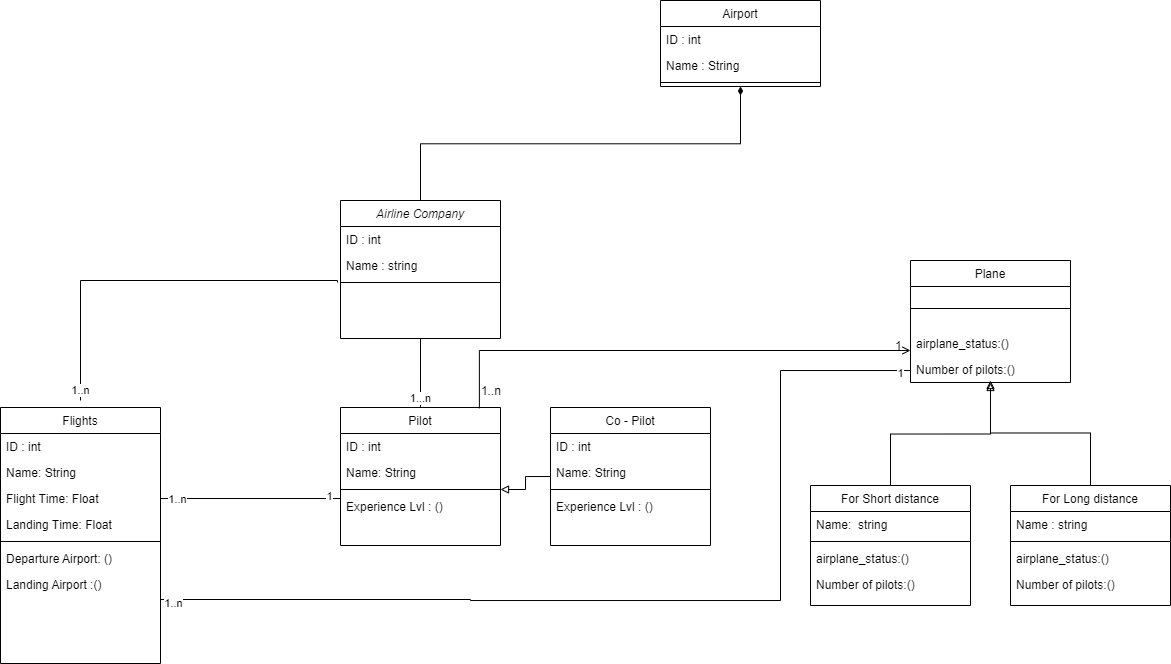

The diagram above was exported from draw.io. Its source (the exported page's mxGraphModel, read from the mxfile embedded in the PNG):
<mxGraphModel dx="1640" dy="435" grid="1" gridSize="10" guides="1" tooltips="1" connect="1" arrows="1" fold="1" page="1" pageScale="1" pageWidth="827" pageHeight="1169" math="0" shadow="0">
  <root>
    <mxCell id="WIyWlLk6GJQsqaUBKTNV-0" />
    <mxCell id="WIyWlLk6GJQsqaUBKTNV-1" parent="WIyWlLk6GJQsqaUBKTNV-0" />
    <mxCell id="zkfFHV4jXpPFQw0GAbJ--0" value="Airline Company" style="swimlane;fontStyle=2;align=center;verticalAlign=top;childLayout=stackLayout;horizontal=1;startSize=26;horizontalStack=0;resizeParent=1;resizeLast=0;collapsible=1;marginBottom=0;rounded=0;shadow=0;strokeWidth=1;" parent="WIyWlLk6GJQsqaUBKTNV-1" vertex="1">
      <mxGeometry x="-100" y="240" width="160" height="138" as="geometry">
        <mxRectangle x="230" y="140" width="160" height="26" as="alternateBounds" />
      </mxGeometry>
    </mxCell>
    <mxCell id="zkfFHV4jXpPFQw0GAbJ--1" value="ID : int" style="text;align=left;verticalAlign=top;spacingLeft=4;spacingRight=4;overflow=hidden;rotatable=0;points=[[0,0.5],[1,0.5]];portConstraint=eastwest;" parent="zkfFHV4jXpPFQw0GAbJ--0" vertex="1">
      <mxGeometry y="26" width="160" height="26" as="geometry" />
    </mxCell>
    <mxCell id="CE3CKTvM9cyNpRhJynVp-0" value="Name : string" style="text;align=left;verticalAlign=top;spacingLeft=4;spacingRight=4;overflow=hidden;rotatable=0;points=[[0,0.5],[1,0.5]];portConstraint=eastwest;" vertex="1" parent="zkfFHV4jXpPFQw0GAbJ--0">
      <mxGeometry y="52" width="160" height="26" as="geometry" />
    </mxCell>
    <mxCell id="zkfFHV4jXpPFQw0GAbJ--4" value="" style="line;html=1;strokeWidth=1;align=left;verticalAlign=middle;spacingTop=-1;spacingLeft=3;spacingRight=3;rotatable=0;labelPosition=right;points=[];portConstraint=eastwest;" parent="zkfFHV4jXpPFQw0GAbJ--0" vertex="1">
      <mxGeometry y="78" width="160" height="8" as="geometry" />
    </mxCell>
    <mxCell id="zkfFHV4jXpPFQw0GAbJ--6" value="Pilot" style="swimlane;fontStyle=0;align=center;verticalAlign=top;childLayout=stackLayout;horizontal=1;startSize=26;horizontalStack=0;resizeParent=1;resizeLast=0;collapsible=1;marginBottom=0;rounded=0;shadow=0;strokeWidth=1;" parent="WIyWlLk6GJQsqaUBKTNV-1" vertex="1">
      <mxGeometry x="-100" y="447" width="160" height="138" as="geometry">
        <mxRectangle x="130" y="380" width="160" height="26" as="alternateBounds" />
      </mxGeometry>
    </mxCell>
    <mxCell id="zkfFHV4jXpPFQw0GAbJ--7" value="ID : int" style="text;align=left;verticalAlign=top;spacingLeft=4;spacingRight=4;overflow=hidden;rotatable=0;points=[[0,0.5],[1,0.5]];portConstraint=eastwest;" parent="zkfFHV4jXpPFQw0GAbJ--6" vertex="1">
      <mxGeometry y="26" width="160" height="26" as="geometry" />
    </mxCell>
    <mxCell id="zkfFHV4jXpPFQw0GAbJ--8" value="Name: String" style="text;align=left;verticalAlign=top;spacingLeft=4;spacingRight=4;overflow=hidden;rotatable=0;points=[[0,0.5],[1,0.5]];portConstraint=eastwest;rounded=0;shadow=0;html=0;" parent="zkfFHV4jXpPFQw0GAbJ--6" vertex="1">
      <mxGeometry y="52" width="160" height="26" as="geometry" />
    </mxCell>
    <mxCell id="zkfFHV4jXpPFQw0GAbJ--9" value="" style="line;html=1;strokeWidth=1;align=left;verticalAlign=middle;spacingTop=-1;spacingLeft=3;spacingRight=3;rotatable=0;labelPosition=right;points=[];portConstraint=eastwest;" parent="zkfFHV4jXpPFQw0GAbJ--6" vertex="1">
      <mxGeometry y="78" width="160" height="8" as="geometry" />
    </mxCell>
    <mxCell id="CE3CKTvM9cyNpRhJynVp-41" value="Experience Lvl : ()" style="text;align=left;verticalAlign=top;spacingLeft=4;spacingRight=4;overflow=hidden;rotatable=0;points=[[0,0.5],[1,0.5]];portConstraint=eastwest;rounded=0;shadow=0;html=0;" vertex="1" parent="zkfFHV4jXpPFQw0GAbJ--6">
      <mxGeometry y="86" width="160" height="26" as="geometry" />
    </mxCell>
    <mxCell id="zkfFHV4jXpPFQw0GAbJ--12" value="" style="endArrow=none;endSize=10;endFill=0;shadow=0;strokeWidth=1;rounded=0;edgeStyle=elbowEdgeStyle;elbow=vertical;" parent="WIyWlLk6GJQsqaUBKTNV-1" source="zkfFHV4jXpPFQw0GAbJ--6" target="zkfFHV4jXpPFQw0GAbJ--0" edge="1">
      <mxGeometry width="160" relative="1" as="geometry">
        <mxPoint x="200" y="203" as="sourcePoint" />
        <mxPoint x="200" y="203" as="targetPoint" />
      </mxGeometry>
    </mxCell>
    <mxCell id="CE3CKTvM9cyNpRhJynVp-16" value="1...n" style="edgeLabel;html=1;align=center;verticalAlign=middle;resizable=0;points=[];" vertex="1" connectable="0" parent="zkfFHV4jXpPFQw0GAbJ--12">
      <mxGeometry x="-0.7231" relative="1" as="geometry">
        <mxPoint as="offset" />
      </mxGeometry>
    </mxCell>
    <mxCell id="zkfFHV4jXpPFQw0GAbJ--13" value="Airport" style="swimlane;fontStyle=0;align=center;verticalAlign=top;childLayout=stackLayout;horizontal=1;startSize=26;horizontalStack=0;resizeParent=1;resizeLast=0;collapsible=1;marginBottom=0;rounded=0;shadow=0;strokeWidth=1;" parent="WIyWlLk6GJQsqaUBKTNV-1" vertex="1">
      <mxGeometry x="220" y="40" width="160" height="86" as="geometry">
        <mxRectangle x="340" y="380" width="170" height="26" as="alternateBounds" />
      </mxGeometry>
    </mxCell>
    <mxCell id="zkfFHV4jXpPFQw0GAbJ--14" value="ID : int" style="text;align=left;verticalAlign=top;spacingLeft=4;spacingRight=4;overflow=hidden;rotatable=0;points=[[0,0.5],[1,0.5]];portConstraint=eastwest;" parent="zkfFHV4jXpPFQw0GAbJ--13" vertex="1">
      <mxGeometry y="26" width="160" height="26" as="geometry" />
    </mxCell>
    <mxCell id="CE3CKTvM9cyNpRhJynVp-2" value="Name : String" style="text;align=left;verticalAlign=top;spacingLeft=4;spacingRight=4;overflow=hidden;rotatable=0;points=[[0,0.5],[1,0.5]];portConstraint=eastwest;" vertex="1" parent="zkfFHV4jXpPFQw0GAbJ--13">
      <mxGeometry y="52" width="160" height="26" as="geometry" />
    </mxCell>
    <mxCell id="zkfFHV4jXpPFQw0GAbJ--15" value="" style="line;html=1;strokeWidth=1;align=left;verticalAlign=middle;spacingTop=-1;spacingLeft=3;spacingRight=3;rotatable=0;labelPosition=right;points=[];portConstraint=eastwest;" parent="zkfFHV4jXpPFQw0GAbJ--13" vertex="1">
      <mxGeometry y="78" width="160" height="8" as="geometry" />
    </mxCell>
    <mxCell id="zkfFHV4jXpPFQw0GAbJ--16" value="" style="endArrow=none;endFill=0;shadow=0;strokeWidth=1;rounded=0;edgeStyle=elbowEdgeStyle;elbow=vertical;startArrow=diamondThin;startFill=1;" parent="WIyWlLk6GJQsqaUBKTNV-1" source="zkfFHV4jXpPFQw0GAbJ--13" target="zkfFHV4jXpPFQw0GAbJ--0" edge="1">
      <mxGeometry width="160" relative="1" as="geometry">
        <mxPoint x="210" y="373" as="sourcePoint" />
        <mxPoint x="310" y="271" as="targetPoint" />
      </mxGeometry>
    </mxCell>
    <mxCell id="zkfFHV4jXpPFQw0GAbJ--17" value="Plane" style="swimlane;fontStyle=0;align=center;verticalAlign=top;childLayout=stackLayout;horizontal=1;startSize=26;horizontalStack=0;resizeParent=1;resizeLast=0;collapsible=1;marginBottom=0;rounded=0;shadow=0;strokeWidth=1;" parent="WIyWlLk6GJQsqaUBKTNV-1" vertex="1">
      <mxGeometry x="470" y="300" width="160" height="122" as="geometry">
        <mxRectangle x="550" y="140" width="160" height="26" as="alternateBounds" />
      </mxGeometry>
    </mxCell>
    <mxCell id="zkfFHV4jXpPFQw0GAbJ--23" value="" style="line;html=1;strokeWidth=1;align=left;verticalAlign=middle;spacingTop=-1;spacingLeft=3;spacingRight=3;rotatable=0;labelPosition=right;points=[];portConstraint=eastwest;" parent="zkfFHV4jXpPFQw0GAbJ--17" vertex="1">
      <mxGeometry y="26" width="160" height="44" as="geometry" />
    </mxCell>
    <mxCell id="CE3CKTvM9cyNpRhJynVp-12" value="airplane_status:()" style="text;align=left;verticalAlign=top;spacingLeft=4;spacingRight=4;overflow=hidden;rotatable=0;points=[[0,0.5],[1,0.5]];portConstraint=eastwest;" vertex="1" parent="zkfFHV4jXpPFQw0GAbJ--17">
      <mxGeometry y="70" width="160" height="26" as="geometry" />
    </mxCell>
    <mxCell id="CE3CKTvM9cyNpRhJynVp-45" value="Number of pilots:()" style="text;align=left;verticalAlign=top;spacingLeft=4;spacingRight=4;overflow=hidden;rotatable=0;points=[[0,0.5],[1,0.5]];portConstraint=eastwest;" vertex="1" parent="zkfFHV4jXpPFQw0GAbJ--17">
      <mxGeometry y="96" width="160" height="26" as="geometry" />
    </mxCell>
    <mxCell id="zkfFHV4jXpPFQw0GAbJ--26" value="" style="endArrow=open;shadow=0;strokeWidth=1;rounded=0;endFill=1;edgeStyle=elbowEdgeStyle;elbow=vertical;exitX=0.868;exitY=0.006;exitDx=0;exitDy=0;exitPerimeter=0;" parent="WIyWlLk6GJQsqaUBKTNV-1" source="zkfFHV4jXpPFQw0GAbJ--6" target="zkfFHV4jXpPFQw0GAbJ--17" edge="1">
      <mxGeometry x="0.5" y="41" relative="1" as="geometry">
        <mxPoint x="40" y="440" as="sourcePoint" />
        <mxPoint x="540" y="192" as="targetPoint" />
        <mxPoint x="-40" y="32" as="offset" />
        <Array as="points">
          <mxPoint x="370" y="390" />
          <mxPoint x="160" y="400" />
          <mxPoint x="200" y="400" />
          <mxPoint x="170" y="450" />
          <mxPoint x="400" y="390" />
          <mxPoint x="390" y="530" />
        </Array>
      </mxGeometry>
    </mxCell>
    <mxCell id="zkfFHV4jXpPFQw0GAbJ--27" value="1..n" style="resizable=0;align=left;verticalAlign=bottom;labelBackgroundColor=none;fontSize=12;" parent="zkfFHV4jXpPFQw0GAbJ--26" connectable="0" vertex="1">
      <mxGeometry x="-1" relative="1" as="geometry">
        <mxPoint y="-8" as="offset" />
      </mxGeometry>
    </mxCell>
    <mxCell id="zkfFHV4jXpPFQw0GAbJ--28" value="1" style="resizable=0;align=right;verticalAlign=bottom;labelBackgroundColor=none;fontSize=12;" parent="zkfFHV4jXpPFQw0GAbJ--26" connectable="0" vertex="1">
      <mxGeometry x="1" relative="1" as="geometry">
        <mxPoint x="-7" y="4" as="offset" />
      </mxGeometry>
    </mxCell>
    <mxCell id="CE3CKTvM9cyNpRhJynVp-10" style="edgeStyle=orthogonalEdgeStyle;rounded=0;orthogonalLoop=1;jettySize=auto;html=1;exitX=0.5;exitY=0;exitDx=0;exitDy=0;entryX=0.5;entryY=1;entryDx=0;entryDy=0;startArrow=none;startFill=0;endArrow=block;endFill=0;" edge="1" parent="WIyWlLk6GJQsqaUBKTNV-1" source="CE3CKTvM9cyNpRhJynVp-4" target="zkfFHV4jXpPFQw0GAbJ--17">
      <mxGeometry relative="1" as="geometry" />
    </mxCell>
    <mxCell id="CE3CKTvM9cyNpRhJynVp-4" value="For Short distance" style="swimlane;fontStyle=0;align=center;verticalAlign=top;childLayout=stackLayout;horizontal=1;startSize=26;horizontalStack=0;resizeParent=1;resizeLast=0;collapsible=1;marginBottom=0;rounded=0;shadow=0;strokeWidth=1;" vertex="1" parent="WIyWlLk6GJQsqaUBKTNV-1">
      <mxGeometry x="370" y="525" width="160" height="120" as="geometry">
        <mxRectangle x="550" y="140" width="160" height="26" as="alternateBounds" />
      </mxGeometry>
    </mxCell>
    <mxCell id="CE3CKTvM9cyNpRhJynVp-5" value="Name:  string" style="text;align=left;verticalAlign=top;spacingLeft=4;spacingRight=4;overflow=hidden;rotatable=0;points=[[0,0.5],[1,0.5]];portConstraint=eastwest;" vertex="1" parent="CE3CKTvM9cyNpRhJynVp-4">
      <mxGeometry y="26" width="160" height="26" as="geometry" />
    </mxCell>
    <mxCell id="CE3CKTvM9cyNpRhJynVp-6" value="" style="line;html=1;strokeWidth=1;align=left;verticalAlign=middle;spacingTop=-1;spacingLeft=3;spacingRight=3;rotatable=0;labelPosition=right;points=[];portConstraint=eastwest;" vertex="1" parent="CE3CKTvM9cyNpRhJynVp-4">
      <mxGeometry y="52" width="160" height="8" as="geometry" />
    </mxCell>
    <mxCell id="CE3CKTvM9cyNpRhJynVp-13" value="airplane_status:()" style="text;align=left;verticalAlign=top;spacingLeft=4;spacingRight=4;overflow=hidden;rotatable=0;points=[[0,0.5],[1,0.5]];portConstraint=eastwest;" vertex="1" parent="CE3CKTvM9cyNpRhJynVp-4">
      <mxGeometry y="60" width="160" height="26" as="geometry" />
    </mxCell>
    <mxCell id="CE3CKTvM9cyNpRhJynVp-43" value="Number of pilots:()" style="text;align=left;verticalAlign=top;spacingLeft=4;spacingRight=4;overflow=hidden;rotatable=0;points=[[0,0.5],[1,0.5]];portConstraint=eastwest;" vertex="1" parent="CE3CKTvM9cyNpRhJynVp-4">
      <mxGeometry y="86" width="160" height="26" as="geometry" />
    </mxCell>
    <mxCell id="CE3CKTvM9cyNpRhJynVp-11" style="edgeStyle=orthogonalEdgeStyle;rounded=0;orthogonalLoop=1;jettySize=auto;html=1;exitX=0.5;exitY=0;exitDx=0;exitDy=0;startArrow=none;startFill=0;endArrow=block;endFill=0;" edge="1" parent="WIyWlLk6GJQsqaUBKTNV-1" source="CE3CKTvM9cyNpRhJynVp-7">
      <mxGeometry relative="1" as="geometry">
        <mxPoint x="550" y="420" as="targetPoint" />
      </mxGeometry>
    </mxCell>
    <mxCell id="CE3CKTvM9cyNpRhJynVp-7" value="For Long distance" style="swimlane;fontStyle=0;align=center;verticalAlign=top;childLayout=stackLayout;horizontal=1;startSize=26;horizontalStack=0;resizeParent=1;resizeLast=0;collapsible=1;marginBottom=0;rounded=0;shadow=0;strokeWidth=1;" vertex="1" parent="WIyWlLk6GJQsqaUBKTNV-1">
      <mxGeometry x="570" y="525" width="160" height="120" as="geometry">
        <mxRectangle x="550" y="140" width="160" height="26" as="alternateBounds" />
      </mxGeometry>
    </mxCell>
    <mxCell id="CE3CKTvM9cyNpRhJynVp-8" value="Name : string" style="text;align=left;verticalAlign=top;spacingLeft=4;spacingRight=4;overflow=hidden;rotatable=0;points=[[0,0.5],[1,0.5]];portConstraint=eastwest;" vertex="1" parent="CE3CKTvM9cyNpRhJynVp-7">
      <mxGeometry y="26" width="160" height="26" as="geometry" />
    </mxCell>
    <mxCell id="CE3CKTvM9cyNpRhJynVp-9" value="" style="line;html=1;strokeWidth=1;align=left;verticalAlign=middle;spacingTop=-1;spacingLeft=3;spacingRight=3;rotatable=0;labelPosition=right;points=[];portConstraint=eastwest;" vertex="1" parent="CE3CKTvM9cyNpRhJynVp-7">
      <mxGeometry y="52" width="160" height="8" as="geometry" />
    </mxCell>
    <mxCell id="CE3CKTvM9cyNpRhJynVp-14" value="airplane_status:()" style="text;align=left;verticalAlign=top;spacingLeft=4;spacingRight=4;overflow=hidden;rotatable=0;points=[[0,0.5],[1,0.5]];portConstraint=eastwest;" vertex="1" parent="CE3CKTvM9cyNpRhJynVp-7">
      <mxGeometry y="60" width="160" height="26" as="geometry" />
    </mxCell>
    <mxCell id="CE3CKTvM9cyNpRhJynVp-44" value="Number of pilots:()" style="text;align=left;verticalAlign=top;spacingLeft=4;spacingRight=4;overflow=hidden;rotatable=0;points=[[0,0.5],[1,0.5]];portConstraint=eastwest;" vertex="1" parent="CE3CKTvM9cyNpRhJynVp-7">
      <mxGeometry y="86" width="160" height="26" as="geometry" />
    </mxCell>
    <mxCell id="CE3CKTvM9cyNpRhJynVp-29" style="edgeStyle=orthogonalEdgeStyle;rounded=0;orthogonalLoop=1;jettySize=auto;html=1;exitX=1;exitY=0.75;exitDx=0;exitDy=0;startArrow=none;startFill=0;endArrow=none;endFill=0;" edge="1" parent="WIyWlLk6GJQsqaUBKTNV-1" source="CE3CKTvM9cyNpRhJynVp-18">
      <mxGeometry relative="1" as="geometry">
        <mxPoint x="470" y="410" as="targetPoint" />
        <Array as="points">
          <mxPoint x="30" y="639" />
          <mxPoint x="30" y="640" />
          <mxPoint x="340" y="640" />
          <mxPoint x="340" y="410" />
          <mxPoint x="470" y="410" />
        </Array>
      </mxGeometry>
    </mxCell>
    <mxCell id="CE3CKTvM9cyNpRhJynVp-31" value="1..n" style="edgeLabel;html=1;align=center;verticalAlign=middle;resizable=0;points=[];" vertex="1" connectable="0" parent="CE3CKTvM9cyNpRhJynVp-29">
      <mxGeometry x="-0.9735" y="-4" relative="1" as="geometry">
        <mxPoint as="offset" />
      </mxGeometry>
    </mxCell>
    <mxCell id="CE3CKTvM9cyNpRhJynVp-32" value="1" style="edgeLabel;html=1;align=center;verticalAlign=middle;resizable=0;points=[];" vertex="1" connectable="0" parent="CE3CKTvM9cyNpRhJynVp-29">
      <mxGeometry x="0.9796" y="-3" relative="1" as="geometry">
        <mxPoint as="offset" />
      </mxGeometry>
    </mxCell>
    <mxCell id="CE3CKTvM9cyNpRhJynVp-18" value="Flights" style="swimlane;fontStyle=0;align=center;verticalAlign=top;childLayout=stackLayout;horizontal=1;startSize=26;horizontalStack=0;resizeParent=1;resizeLast=0;collapsible=1;marginBottom=0;rounded=0;shadow=0;strokeWidth=1;" vertex="1" parent="WIyWlLk6GJQsqaUBKTNV-1">
      <mxGeometry x="-440" y="447" width="160" height="256" as="geometry">
        <mxRectangle x="130" y="380" width="160" height="26" as="alternateBounds" />
      </mxGeometry>
    </mxCell>
    <mxCell id="CE3CKTvM9cyNpRhJynVp-19" value="ID : int" style="text;align=left;verticalAlign=top;spacingLeft=4;spacingRight=4;overflow=hidden;rotatable=0;points=[[0,0.5],[1,0.5]];portConstraint=eastwest;" vertex="1" parent="CE3CKTvM9cyNpRhJynVp-18">
      <mxGeometry y="26" width="160" height="26" as="geometry" />
    </mxCell>
    <mxCell id="CE3CKTvM9cyNpRhJynVp-20" value="Name: String" style="text;align=left;verticalAlign=top;spacingLeft=4;spacingRight=4;overflow=hidden;rotatable=0;points=[[0,0.5],[1,0.5]];portConstraint=eastwest;rounded=0;shadow=0;html=0;" vertex="1" parent="CE3CKTvM9cyNpRhJynVp-18">
      <mxGeometry y="52" width="160" height="26" as="geometry" />
    </mxCell>
    <mxCell id="CE3CKTvM9cyNpRhJynVp-28" value="Flight Time: Float" style="text;align=left;verticalAlign=top;spacingLeft=4;spacingRight=4;overflow=hidden;rotatable=0;points=[[0,0.5],[1,0.5]];portConstraint=eastwest;rounded=0;shadow=0;html=0;" vertex="1" parent="CE3CKTvM9cyNpRhJynVp-18">
      <mxGeometry y="78" width="160" height="26" as="geometry" />
    </mxCell>
    <mxCell id="CE3CKTvM9cyNpRhJynVp-27" value="Landing Time: Float" style="text;align=left;verticalAlign=top;spacingLeft=4;spacingRight=4;overflow=hidden;rotatable=0;points=[[0,0.5],[1,0.5]];portConstraint=eastwest;rounded=0;shadow=0;html=0;" vertex="1" parent="CE3CKTvM9cyNpRhJynVp-18">
      <mxGeometry y="104" width="160" height="26" as="geometry" />
    </mxCell>
    <mxCell id="CE3CKTvM9cyNpRhJynVp-21" value="" style="line;html=1;strokeWidth=1;align=left;verticalAlign=middle;spacingTop=-1;spacingLeft=3;spacingRight=3;rotatable=0;labelPosition=right;points=[];portConstraint=eastwest;" vertex="1" parent="CE3CKTvM9cyNpRhJynVp-18">
      <mxGeometry y="130" width="160" height="8" as="geometry" />
    </mxCell>
    <mxCell id="CE3CKTvM9cyNpRhJynVp-25" value="Departure Airport: ()" style="text;align=left;verticalAlign=top;spacingLeft=4;spacingRight=4;overflow=hidden;rotatable=0;points=[[0,0.5],[1,0.5]];portConstraint=eastwest;rounded=0;shadow=0;html=0;" vertex="1" parent="CE3CKTvM9cyNpRhJynVp-18">
      <mxGeometry y="138" width="160" height="26" as="geometry" />
    </mxCell>
    <mxCell id="CE3CKTvM9cyNpRhJynVp-26" value="Landing Airport :()" style="text;align=left;verticalAlign=top;spacingLeft=4;spacingRight=4;overflow=hidden;rotatable=0;points=[[0,0.5],[1,0.5]];portConstraint=eastwest;rounded=0;shadow=0;html=0;" vertex="1" parent="CE3CKTvM9cyNpRhJynVp-18">
      <mxGeometry y="164" width="160" height="26" as="geometry" />
    </mxCell>
    <mxCell id="CE3CKTvM9cyNpRhJynVp-22" value="" style="endArrow=none;endSize=10;endFill=0;shadow=0;strokeWidth=1;rounded=0;edgeStyle=elbowEdgeStyle;elbow=vertical;entryX=-0.019;entryY=1.154;entryDx=0;entryDy=0;entryPerimeter=0;" edge="1" parent="WIyWlLk6GJQsqaUBKTNV-1" target="CE3CKTvM9cyNpRhJynVp-0">
      <mxGeometry width="160" relative="1" as="geometry">
        <mxPoint x="-360" y="440" as="sourcePoint" />
        <mxPoint x="-120" y="330" as="targetPoint" />
        <Array as="points">
          <mxPoint x="-260" y="320" />
        </Array>
      </mxGeometry>
    </mxCell>
    <mxCell id="CE3CKTvM9cyNpRhJynVp-23" value="1..n" style="edgeLabel;html=1;align=center;verticalAlign=middle;resizable=0;points=[];" vertex="1" connectable="0" parent="CE3CKTvM9cyNpRhJynVp-22">
      <mxGeometry x="-0.7231" relative="1" as="geometry">
        <mxPoint y="42" as="offset" />
      </mxGeometry>
    </mxCell>
    <mxCell id="CE3CKTvM9cyNpRhJynVp-33" style="edgeStyle=orthogonalEdgeStyle;rounded=0;orthogonalLoop=1;jettySize=auto;html=1;exitX=1;exitY=0.5;exitDx=0;exitDy=0;startArrow=none;startFill=0;endArrow=none;endFill=0;" edge="1" parent="WIyWlLk6GJQsqaUBKTNV-1" source="CE3CKTvM9cyNpRhJynVp-28">
      <mxGeometry relative="1" as="geometry">
        <mxPoint x="-100" y="538" as="targetPoint" />
      </mxGeometry>
    </mxCell>
    <mxCell id="CE3CKTvM9cyNpRhJynVp-34" value="1..n" style="edgeLabel;html=1;align=center;verticalAlign=middle;resizable=0;points=[];" vertex="1" connectable="0" parent="CE3CKTvM9cyNpRhJynVp-33">
      <mxGeometry x="-0.8111" y="-1" relative="1" as="geometry">
        <mxPoint as="offset" />
      </mxGeometry>
    </mxCell>
    <mxCell id="CE3CKTvM9cyNpRhJynVp-35" value="1" style="edgeLabel;html=1;align=center;verticalAlign=middle;resizable=0;points=[];" vertex="1" connectable="0" parent="CE3CKTvM9cyNpRhJynVp-33">
      <mxGeometry x="0.8778" y="2" relative="1" as="geometry">
        <mxPoint as="offset" />
      </mxGeometry>
    </mxCell>
    <mxCell id="CE3CKTvM9cyNpRhJynVp-40" value="" style="edgeStyle=orthogonalEdgeStyle;rounded=0;orthogonalLoop=1;jettySize=auto;html=1;startArrow=none;startFill=0;endArrow=block;endFill=0;" edge="1" parent="WIyWlLk6GJQsqaUBKTNV-1" source="CE3CKTvM9cyNpRhJynVp-36" target="zkfFHV4jXpPFQw0GAbJ--9">
      <mxGeometry relative="1" as="geometry" />
    </mxCell>
    <mxCell id="CE3CKTvM9cyNpRhJynVp-36" value="Co - Pilot" style="swimlane;fontStyle=0;align=center;verticalAlign=top;childLayout=stackLayout;horizontal=1;startSize=26;horizontalStack=0;resizeParent=1;resizeLast=0;collapsible=1;marginBottom=0;rounded=0;shadow=0;strokeWidth=1;" vertex="1" parent="WIyWlLk6GJQsqaUBKTNV-1">
      <mxGeometry x="110" y="447" width="160" height="138" as="geometry">
        <mxRectangle x="130" y="380" width="160" height="26" as="alternateBounds" />
      </mxGeometry>
    </mxCell>
    <mxCell id="CE3CKTvM9cyNpRhJynVp-37" value="ID : int" style="text;align=left;verticalAlign=top;spacingLeft=4;spacingRight=4;overflow=hidden;rotatable=0;points=[[0,0.5],[1,0.5]];portConstraint=eastwest;" vertex="1" parent="CE3CKTvM9cyNpRhJynVp-36">
      <mxGeometry y="26" width="160" height="26" as="geometry" />
    </mxCell>
    <mxCell id="CE3CKTvM9cyNpRhJynVp-38" value="Name: String" style="text;align=left;verticalAlign=top;spacingLeft=4;spacingRight=4;overflow=hidden;rotatable=0;points=[[0,0.5],[1,0.5]];portConstraint=eastwest;rounded=0;shadow=0;html=0;" vertex="1" parent="CE3CKTvM9cyNpRhJynVp-36">
      <mxGeometry y="52" width="160" height="26" as="geometry" />
    </mxCell>
    <mxCell id="CE3CKTvM9cyNpRhJynVp-39" value="" style="line;html=1;strokeWidth=1;align=left;verticalAlign=middle;spacingTop=-1;spacingLeft=3;spacingRight=3;rotatable=0;labelPosition=right;points=[];portConstraint=eastwest;" vertex="1" parent="CE3CKTvM9cyNpRhJynVp-36">
      <mxGeometry y="78" width="160" height="8" as="geometry" />
    </mxCell>
    <mxCell id="CE3CKTvM9cyNpRhJynVp-42" value="Experience Lvl : ()" style="text;align=left;verticalAlign=top;spacingLeft=4;spacingRight=4;overflow=hidden;rotatable=0;points=[[0,0.5],[1,0.5]];portConstraint=eastwest;rounded=0;shadow=0;html=0;" vertex="1" parent="CE3CKTvM9cyNpRhJynVp-36">
      <mxGeometry y="86" width="160" height="26" as="geometry" />
    </mxCell>
  </root>
</mxGraphModel>